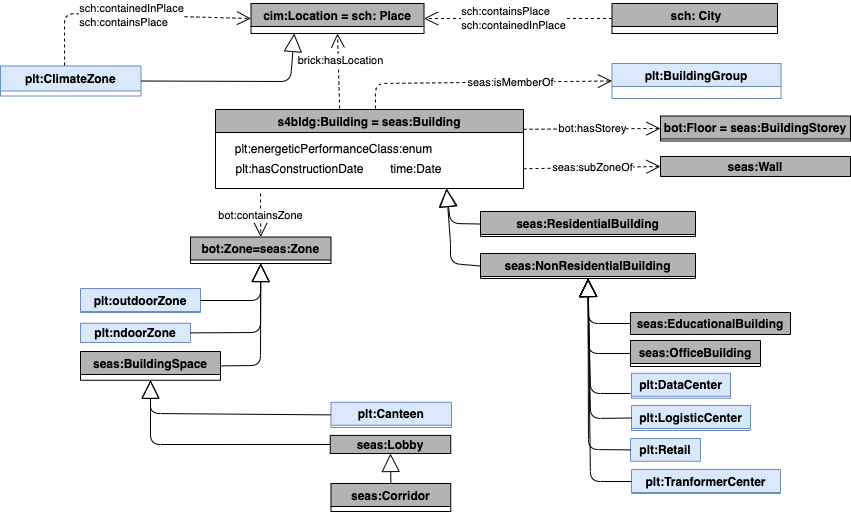

The diagram above was exported from draw.io. Its source (the exported page's mxGraphModel, read from the mxfile embedded in the PNG):
<mxGraphModel dx="913" dy="366" grid="1" gridSize="10" guides="1" tooltips="1" connect="1" arrows="1" fold="1" page="1" pageScale="1" pageWidth="827" pageHeight="1169" math="0" shadow="0">
  <root>
    <mxCell id="0" />
    <mxCell id="1" parent="0" />
    <mxCell id="o7Fp7cPMoZzxqLXe4ZdK-1" value="s4bldg:Building = seas:Building" style="swimlane;fillColor=#B3B3B3;" parent="1" vertex="1">
      <mxGeometry x="685" y="476" width="308" height="79" as="geometry" />
    </mxCell>
    <mxCell id="o7Fp7cPMoZzxqLXe4ZdK-2" value="&lt;span style=&quot;background-color: rgb(255 , 255 , 255)&quot;&gt;plt:energeticPerformanceClass:enum&lt;/span&gt;" style="text;html=1;align=center;verticalAlign=middle;resizable=0;points=[];autosize=1;" parent="o7Fp7cPMoZzxqLXe4ZdK-1" vertex="1">
      <mxGeometry x="8.119999999999997" y="24.5" width="220" height="30" as="geometry" />
    </mxCell>
    <mxCell id="o7Fp7cPMoZzxqLXe4ZdK-3" value="plt:hasConstructionDate&amp;nbsp;&amp;nbsp;&amp;nbsp;&amp;nbsp;&amp;nbsp;&amp;nbsp;&amp;nbsp; time:Date" style="text;html=1;align=center;verticalAlign=middle;resizable=0;points=[];autosize=1;" parent="o7Fp7cPMoZzxqLXe4ZdK-1" vertex="1">
      <mxGeometry x="8.120000000000001" y="44.5" width="230" height="30" as="geometry" />
    </mxCell>
    <mxCell id="o7Fp7cPMoZzxqLXe4ZdK-4" value="seas:NonResidentialBuilding" style="swimlane;fillColor=#B3B3B3;" parent="1" vertex="1">
      <mxGeometry x="950" y="620" width="215" height="25" as="geometry" />
    </mxCell>
    <mxCell id="o7Fp7cPMoZzxqLXe4ZdK-5" value="seas:OfficeBuilding" style="swimlane;fillColor=#B3B3B3;" parent="1" vertex="1">
      <mxGeometry x="1100" y="707" width="130" height="26" as="geometry" />
    </mxCell>
    <mxCell id="o7Fp7cPMoZzxqLXe4ZdK-6" value="" style="endArrow=block;endSize=16;endFill=0;html=1;exitX=0;exitY=0.5;exitDx=0;exitDy=0;entryX=0.75;entryY=1;entryDx=0;entryDy=0;" parent="1" source="o7Fp7cPMoZzxqLXe4ZdK-23" target="o7Fp7cPMoZzxqLXe4ZdK-1" edge="1">
      <mxGeometry width="160" relative="1" as="geometry">
        <mxPoint x="688" y="775" as="sourcePoint" />
        <mxPoint x="848" y="775" as="targetPoint" />
        <Array as="points">
          <mxPoint x="920" y="590" />
        </Array>
      </mxGeometry>
    </mxCell>
    <mxCell id="o7Fp7cPMoZzxqLXe4ZdK-7" value="bot:Zone=seas:Zone" style="swimlane;startSize=23;fillColor=#B3B3B3;" parent="1" vertex="1">
      <mxGeometry x="660" y="603.5" width="140.5" height="26.5" as="geometry" />
    </mxCell>
    <mxCell id="o7Fp7cPMoZzxqLXe4ZdK-8" value="bot:containsZone" style="endArrow=open;endSize=12;dashed=1;html=1;entryX=0.5;entryY=0;entryDx=0;entryDy=0;" parent="1" target="o7Fp7cPMoZzxqLXe4ZdK-7" edge="1">
      <mxGeometry width="160" relative="1" as="geometry">
        <mxPoint x="730" y="560" as="sourcePoint" />
        <mxPoint x="857" y="215" as="targetPoint" />
      </mxGeometry>
    </mxCell>
    <mxCell id="o7Fp7cPMoZzxqLXe4ZdK-9" value="cim:Location = sch: Place" style="swimlane;fillColor=#B3B3B3;" parent="1" vertex="1">
      <mxGeometry x="720.5" y="370" width="173" height="30" as="geometry" />
    </mxCell>
    <mxCell id="o7Fp7cPMoZzxqLXe4ZdK-10" value="plt:BuildingGroup" style="swimlane;fillColor=#dae8fc;strokeColor=#6c8ebf;" parent="1" vertex="1">
      <mxGeometry x="1081.5" y="430" width="169" height="35" as="geometry" />
    </mxCell>
    <mxCell id="o7Fp7cPMoZzxqLXe4ZdK-11" value="seas:isMemberOf" style="endArrow=open;endSize=12;dashed=1;html=1;entryX=0;entryY=0.5;entryDx=0;entryDy=0;" parent="1" target="o7Fp7cPMoZzxqLXe4ZdK-10" edge="1">
      <mxGeometry x="0.2248" width="160" relative="1" as="geometry">
        <mxPoint x="845" y="475" as="sourcePoint" />
        <mxPoint x="790.9999999999995" y="464" as="targetPoint" />
        <mxPoint as="offset" />
        <Array as="points">
          <mxPoint x="845" y="450" />
        </Array>
      </mxGeometry>
    </mxCell>
    <mxCell id="o7Fp7cPMoZzxqLXe4ZdK-12" value=" sch: City" style="swimlane;fillColor=#B3B3B3;" parent="1" vertex="1">
      <mxGeometry x="1081.5" y="370" width="165.5" height="30" as="geometry" />
    </mxCell>
    <mxCell id="o7Fp7cPMoZzxqLXe4ZdK-13" value="&lt;div style=&quot;text-align: left&quot;&gt;sch:containsPlace&lt;/div&gt;&lt;div style=&quot;text-align: left&quot;&gt;sch:containedInPlace&lt;/div&gt;" style="endArrow=open;endSize=12;dashed=1;html=1;exitX=0;exitY=0.5;exitDx=0;exitDy=0;entryX=1;entryY=0.5;entryDx=0;entryDy=0;" parent="1" source="o7Fp7cPMoZzxqLXe4ZdK-12" target="o7Fp7cPMoZzxqLXe4ZdK-9" edge="1">
      <mxGeometry x="0.0512" width="160" relative="1" as="geometry">
        <mxPoint x="1254.25" y="221.25" as="sourcePoint" />
        <mxPoint x="883.75" y="390" as="targetPoint" />
        <mxPoint as="offset" />
      </mxGeometry>
    </mxCell>
    <mxCell id="o7Fp7cPMoZzxqLXe4ZdK-14" value="plt:ClimateZone" style="swimlane;startSize=25;fillColor=#dae8fc;strokeColor=#6c8ebf;" parent="1" vertex="1">
      <mxGeometry x="470" y="432.5" width="140.5" height="30" as="geometry" />
    </mxCell>
    <mxCell id="o7Fp7cPMoZzxqLXe4ZdK-15" value="&lt;div style=&quot;text-align: left&quot;&gt;sch:containedInPlace&lt;/div&gt;&lt;div style=&quot;text-align: left&quot;&gt;sch:containsPlace&lt;/div&gt;" style="endArrow=open;endSize=12;dashed=1;html=1;horizontal=1;exitX=0.456;exitY=-0.017;exitDx=0;exitDy=0;entryX=0;entryY=0.5;entryDx=0;entryDy=0;exitPerimeter=0;" parent="1" source="o7Fp7cPMoZzxqLXe4ZdK-14" target="o7Fp7cPMoZzxqLXe4ZdK-9" edge="1">
      <mxGeometry width="160" relative="1" as="geometry">
        <mxPoint x="711" y="165" as="sourcePoint" />
        <mxPoint x="705" y="132" as="targetPoint" />
        <Array as="points">
          <mxPoint x="534" y="380" />
        </Array>
      </mxGeometry>
    </mxCell>
    <mxCell id="o7Fp7cPMoZzxqLXe4ZdK-16" value="" style="endArrow=block;endSize=16;endFill=0;html=1;exitX=1;exitY=0.5;exitDx=0;exitDy=0;entryX=0.25;entryY=1;entryDx=0;entryDy=0;" parent="1" source="o7Fp7cPMoZzxqLXe4ZdK-14" target="o7Fp7cPMoZzxqLXe4ZdK-9" edge="1">
      <mxGeometry width="160" relative="1" as="geometry">
        <mxPoint x="694.75" y="20" as="sourcePoint" />
        <mxPoint x="730" y="400" as="targetPoint" />
        <Array as="points">
          <mxPoint x="760" y="448" />
        </Array>
      </mxGeometry>
    </mxCell>
    <mxCell id="o7Fp7cPMoZzxqLXe4ZdK-17" value="plt:LogisticCenter" style="swimlane;fillColor=#dae8fc;strokeColor=#6c8ebf;" parent="1" vertex="1">
      <mxGeometry x="1101" y="772" width="119" height="25" as="geometry" />
    </mxCell>
    <mxCell id="o7Fp7cPMoZzxqLXe4ZdK-18" value="plt:Retail" style="swimlane;fillColor=#dae8fc;strokeColor=#6c8ebf;" parent="1" vertex="1">
      <mxGeometry x="1100" y="805" width="70" height="22.75" as="geometry" />
    </mxCell>
    <mxCell id="o7Fp7cPMoZzxqLXe4ZdK-19" value="plt:DataCenter" style="swimlane;fillColor=#dae8fc;strokeColor=#6c8ebf;" parent="1" vertex="1">
      <mxGeometry x="1101" y="739.75" width="99" height="25" as="geometry" />
    </mxCell>
    <mxCell id="o7Fp7cPMoZzxqLXe4ZdK-20" value="seas:EducationalBuilding" style="swimlane;fillColor=#B3B3B3;startSize=22;" parent="1" vertex="1">
      <mxGeometry x="1100" y="679" width="160" height="22" as="geometry" />
    </mxCell>
    <mxCell id="o7Fp7cPMoZzxqLXe4ZdK-21" value="bot:Floor = seas:BuildingStorey" style="swimlane;startSize=23;fillColor=#B3B3B3;" parent="1" vertex="1">
      <mxGeometry x="1130" y="482.5" width="190" height="25" as="geometry" />
    </mxCell>
    <mxCell id="o7Fp7cPMoZzxqLXe4ZdK-22" value="bot:hasStorey" style="endArrow=open;endSize=12;dashed=1;html=1;entryX=0;entryY=0.5;entryDx=0;entryDy=0;exitX=1;exitY=0.25;exitDx=0;exitDy=0;" parent="1" source="o7Fp7cPMoZzxqLXe4ZdK-1" target="o7Fp7cPMoZzxqLXe4ZdK-21" edge="1">
      <mxGeometry width="160" relative="1" as="geometry">
        <mxPoint x="810" y="560" as="sourcePoint" />
        <mxPoint x="646" y="306.25" as="targetPoint" />
      </mxGeometry>
    </mxCell>
    <mxCell id="o7Fp7cPMoZzxqLXe4ZdK-23" value="seas:ResidentialBuilding" style="swimlane;fillColor=#B3B3B3;" parent="1" vertex="1">
      <mxGeometry x="950" y="578" width="215" height="25" as="geometry" />
    </mxCell>
    <mxCell id="o7Fp7cPMoZzxqLXe4ZdK-24" value="" style="endArrow=block;endSize=16;endFill=0;html=1;exitX=0;exitY=0.5;exitDx=0;exitDy=0;entryX=0.5;entryY=1;entryDx=0;entryDy=0;" parent="1" source="o7Fp7cPMoZzxqLXe4ZdK-20" target="o7Fp7cPMoZzxqLXe4ZdK-4" edge="1">
      <mxGeometry width="160" relative="1" as="geometry">
        <mxPoint x="1051" y="685" as="sourcePoint" />
        <mxPoint x="996" y="714" as="targetPoint" />
        <Array as="points">
          <mxPoint x="1058" y="690" />
        </Array>
      </mxGeometry>
    </mxCell>
    <mxCell id="o7Fp7cPMoZzxqLXe4ZdK-25" value="" style="endArrow=block;endSize=16;endFill=0;html=1;entryX=0.5;entryY=1;entryDx=0;entryDy=0;exitX=0;exitY=0.5;exitDx=0;exitDy=0;" parent="1" source="o7Fp7cPMoZzxqLXe4ZdK-5" target="o7Fp7cPMoZzxqLXe4ZdK-4" edge="1">
      <mxGeometry width="160" relative="1" as="geometry">
        <mxPoint x="1145" y="800" as="sourcePoint" />
        <mxPoint x="996" y="714" as="targetPoint" />
        <Array as="points">
          <mxPoint x="1058" y="720" />
        </Array>
      </mxGeometry>
    </mxCell>
    <mxCell id="o7Fp7cPMoZzxqLXe4ZdK-26" value="" style="endArrow=block;endSize=16;endFill=0;html=1;entryX=0.5;entryY=1;entryDx=0;entryDy=0;" parent="1" target="o7Fp7cPMoZzxqLXe4ZdK-4" edge="1">
      <mxGeometry width="160" relative="1" as="geometry">
        <mxPoint x="1100" y="760" as="sourcePoint" />
        <mxPoint x="996" y="714" as="targetPoint" />
        <Array as="points">
          <mxPoint x="1060" y="760" />
        </Array>
      </mxGeometry>
    </mxCell>
    <mxCell id="o7Fp7cPMoZzxqLXe4ZdK-27" value="" style="endArrow=block;endSize=16;endFill=0;html=1;exitX=0;exitY=0.5;exitDx=0;exitDy=0;entryX=0.5;entryY=1;entryDx=0;entryDy=0;" parent="1" source="o7Fp7cPMoZzxqLXe4ZdK-17" target="o7Fp7cPMoZzxqLXe4ZdK-4" edge="1">
      <mxGeometry width="160" relative="1" as="geometry">
        <mxPoint x="1040" y="844.75" as="sourcePoint" />
        <mxPoint x="996" y="714" as="targetPoint" />
        <Array as="points">
          <mxPoint x="1060" y="785" />
        </Array>
      </mxGeometry>
    </mxCell>
    <mxCell id="o7Fp7cPMoZzxqLXe4ZdK-28" value="" style="endArrow=block;endSize=16;endFill=0;html=1;exitX=0;exitY=0.5;exitDx=0;exitDy=0;entryX=0.5;entryY=1;entryDx=0;entryDy=0;" parent="1" source="o7Fp7cPMoZzxqLXe4ZdK-18" target="o7Fp7cPMoZzxqLXe4ZdK-4" edge="1">
      <mxGeometry width="160" relative="1" as="geometry">
        <mxPoint x="1040" y="915" as="sourcePoint" />
        <mxPoint x="996" y="714.5" as="targetPoint" />
        <Array as="points">
          <mxPoint x="1058" y="816" />
        </Array>
      </mxGeometry>
    </mxCell>
    <mxCell id="o7Fp7cPMoZzxqLXe4ZdK-29" value="seas:Lobby" style="swimlane;startSize=23;fillColor=#B3B3B3;" parent="1" vertex="1">
      <mxGeometry x="799.75" y="801.88" width="120.5" height="18.12" as="geometry" />
    </mxCell>
    <mxCell id="o7Fp7cPMoZzxqLXe4ZdK-30" value="seas:Corridor" style="swimlane;fillColor=#B3B3B3;swimlaneFillColor=none;" parent="1" vertex="1">
      <mxGeometry x="800.5" y="850" width="119.75" height="28" as="geometry" />
    </mxCell>
    <mxCell id="o7Fp7cPMoZzxqLXe4ZdK-31" value="seas:BuildingSpace" style="swimlane;fillColor=#B3B3B3;" parent="1" vertex="1">
      <mxGeometry x="550" y="718" width="140" height="28.75" as="geometry" />
    </mxCell>
    <mxCell id="o7Fp7cPMoZzxqLXe4ZdK-32" value="" style="endArrow=block;endSize=16;endFill=0;html=1;entryX=0.5;entryY=1;entryDx=0;entryDy=0;exitX=0;exitY=0.5;exitDx=0;exitDy=0;" parent="1" source="o7Fp7cPMoZzxqLXe4ZdK-29" target="o7Fp7cPMoZzxqLXe4ZdK-31" edge="1">
      <mxGeometry width="160" relative="1" as="geometry">
        <mxPoint x="780.5" y="838" as="sourcePoint" />
        <mxPoint x="704.5" y="604.25" as="targetPoint" />
        <Array as="points">
          <mxPoint x="620" y="811" />
        </Array>
      </mxGeometry>
    </mxCell>
    <mxCell id="o7Fp7cPMoZzxqLXe4ZdK-33" value="" style="endArrow=block;endSize=16;endFill=0;html=1;entryX=0.5;entryY=1;entryDx=0;entryDy=0;exitX=0.5;exitY=0;exitDx=0;exitDy=0;" parent="1" source="o7Fp7cPMoZzxqLXe4ZdK-30" target="o7Fp7cPMoZzxqLXe4ZdK-29" edge="1">
      <mxGeometry width="160" relative="1" as="geometry">
        <mxPoint x="861.625" y="843" as="sourcePoint" />
        <mxPoint x="739.5" y="773.75" as="targetPoint" />
      </mxGeometry>
    </mxCell>
    <mxCell id="o7Fp7cPMoZzxqLXe4ZdK-34" value="plt:Canteen" style="swimlane;startSize=23;fillColor=#dae8fc;strokeColor=#6c8ebf;" parent="1" vertex="1">
      <mxGeometry x="800.5" y="768.75" width="120.5" height="25.25" as="geometry" />
    </mxCell>
    <mxCell id="o7Fp7cPMoZzxqLXe4ZdK-35" value="" style="endArrow=block;endSize=16;endFill=0;html=1;entryX=0.5;entryY=1;entryDx=0;entryDy=0;exitX=0;exitY=0.5;exitDx=0;exitDy=0;" parent="1" source="o7Fp7cPMoZzxqLXe4ZdK-34" target="o7Fp7cPMoZzxqLXe4ZdK-31" edge="1">
      <mxGeometry width="160" relative="1" as="geometry">
        <mxPoint x="780.5" y="793" as="sourcePoint" />
        <mxPoint x="650" y="744.25" as="targetPoint" />
        <Array as="points">
          <mxPoint x="620" y="780" />
        </Array>
      </mxGeometry>
    </mxCell>
    <mxCell id="o7Fp7cPMoZzxqLXe4ZdK-36" value="" style="endArrow=block;endSize=16;endFill=0;html=1;exitX=0;exitY=0.5;exitDx=0;exitDy=0;entryX=0.75;entryY=1;entryDx=0;entryDy=0;" parent="1" source="o7Fp7cPMoZzxqLXe4ZdK-4" target="o7Fp7cPMoZzxqLXe4ZdK-1" edge="1">
      <mxGeometry width="160" relative="1" as="geometry">
        <mxPoint x="855" y="634.5" as="sourcePoint" />
        <mxPoint x="841" y="555" as="targetPoint" />
        <Array as="points">
          <mxPoint x="920" y="630" />
          <mxPoint x="920" y="610" />
        </Array>
      </mxGeometry>
    </mxCell>
    <mxCell id="o7Fp7cPMoZzxqLXe4ZdK-37" value="" style="endArrow=block;endSize=16;endFill=0;html=1;exitX=1;exitY=0.5;exitDx=0;exitDy=0;entryX=0.5;entryY=1;entryDx=0;entryDy=0;" parent="1" source="o7Fp7cPMoZzxqLXe4ZdK-31" target="o7Fp7cPMoZzxqLXe4ZdK-7" edge="1">
      <mxGeometry width="160" relative="1" as="geometry">
        <mxPoint x="777.75" y="733.88" as="sourcePoint" />
        <mxPoint x="790" y="650" as="targetPoint" />
        <Array as="points">
          <mxPoint x="730" y="732" />
        </Array>
      </mxGeometry>
    </mxCell>
    <mxCell id="o7Fp7cPMoZzxqLXe4ZdK-38" value="plt:TranformerCenter" style="swimlane;fillColor=#dae8fc;strokeColor=#6c8ebf;" parent="1" vertex="1">
      <mxGeometry x="1101" y="836" width="149" height="24" as="geometry" />
    </mxCell>
    <mxCell id="o7Fp7cPMoZzxqLXe4ZdK-39" value="" style="endArrow=block;endSize=16;endFill=0;html=1;exitX=0;exitY=0.5;exitDx=0;exitDy=0;entryX=0.5;entryY=1;entryDx=0;entryDy=0;" parent="1" source="o7Fp7cPMoZzxqLXe4ZdK-38" target="o7Fp7cPMoZzxqLXe4ZdK-4" edge="1">
      <mxGeometry width="160" relative="1" as="geometry">
        <mxPoint x="1052" y="993.0000000000002" as="sourcePoint" />
        <mxPoint x="996" y="713" as="targetPoint" />
        <Array as="points">
          <mxPoint x="1060" y="848" />
        </Array>
      </mxGeometry>
    </mxCell>
    <mxCell id="o7Fp7cPMoZzxqLXe4ZdK-40" value="seas:Wall" style="swimlane;fillColor=#B3B3B3;" parent="1" vertex="1">
      <mxGeometry x="1130" y="523" width="190" height="20" as="geometry" />
    </mxCell>
    <mxCell id="o7Fp7cPMoZzxqLXe4ZdK-41" value="&lt;div&gt;seas:subZoneOf&lt;/div&gt;" style="endArrow=open;endSize=12;dashed=1;html=1;horizontal=1;entryX=0;entryY=0.5;entryDx=0;entryDy=0;exitX=1;exitY=0.75;exitDx=0;exitDy=0;" parent="1" source="o7Fp7cPMoZzxqLXe4ZdK-1" target="o7Fp7cPMoZzxqLXe4ZdK-40" edge="1">
      <mxGeometry width="160" relative="1" as="geometry">
        <mxPoint x="770" y="570" as="sourcePoint" />
        <mxPoint x="711" y="830" as="targetPoint" />
      </mxGeometry>
    </mxCell>
    <mxCell id="o7Fp7cPMoZzxqLXe4ZdK-42" value="&lt;span style=&quot;&quot;&gt;brick:hasLocation&lt;/span&gt;" style="endArrow=open;endSize=12;dashed=1;html=1;entryX=0.5;entryY=1;entryDx=0;entryDy=0;exitX=0.403;exitY=-0.013;exitDx=0;exitDy=0;exitPerimeter=0;" parent="1" source="o7Fp7cPMoZzxqLXe4ZdK-1" target="o7Fp7cPMoZzxqLXe4ZdK-9" edge="1">
      <mxGeometry x="0.2692" y="-2" width="160" relative="1" as="geometry">
        <mxPoint x="1003" y="505.75" as="sourcePoint" />
        <mxPoint x="1140" y="505" as="targetPoint" />
        <mxPoint as="offset" />
      </mxGeometry>
    </mxCell>
    <mxCell id="qQehvrgi8uY30yigKJFn-1" value="plt:outdoorZone" style="swimlane;fillColor=#dae8fc;strokeColor=#6c8ebf;" parent="1" vertex="1">
      <mxGeometry x="550" y="655" width="120" height="24" as="geometry" />
    </mxCell>
    <mxCell id="qQehvrgi8uY30yigKJFn-2" value="plt:ndoorZone" style="swimlane;startSize=110;direction=south;fillColor=#dae8fc;strokeColor=#6c8ebf;" parent="1" vertex="1">
      <mxGeometry x="550" y="689.75" width="110" height="19.25" as="geometry" />
    </mxCell>
    <mxCell id="qQehvrgi8uY30yigKJFn-3" value="" style="endArrow=block;endSize=16;endFill=0;html=1;entryX=0.5;entryY=1;entryDx=0;entryDy=0;exitX=0.5;exitY=0;exitDx=0;exitDy=0;" parent="1" source="qQehvrgi8uY30yigKJFn-2" target="o7Fp7cPMoZzxqLXe4ZdK-7" edge="1">
      <mxGeometry width="160" relative="1" as="geometry">
        <mxPoint x="690" y="680" as="sourcePoint" />
        <mxPoint x="489" y="485.0000000000002" as="targetPoint" />
        <Array as="points">
          <mxPoint x="730" y="699" />
        </Array>
      </mxGeometry>
    </mxCell>
    <mxCell id="qQehvrgi8uY30yigKJFn-4" value="" style="endArrow=block;endSize=16;endFill=0;html=1;exitX=1;exitY=0.5;exitDx=0;exitDy=0;entryX=0.5;entryY=1;entryDx=0;entryDy=0;" parent="1" source="qQehvrgi8uY30yigKJFn-1" target="o7Fp7cPMoZzxqLXe4ZdK-7" edge="1">
      <mxGeometry width="160" relative="1" as="geometry">
        <mxPoint x="608" y="547.014" as="sourcePoint" />
        <mxPoint x="489" y="484.9999999999998" as="targetPoint" />
        <Array as="points">
          <mxPoint x="730" y="667" />
        </Array>
      </mxGeometry>
    </mxCell>
  </root>
</mxGraphModel>